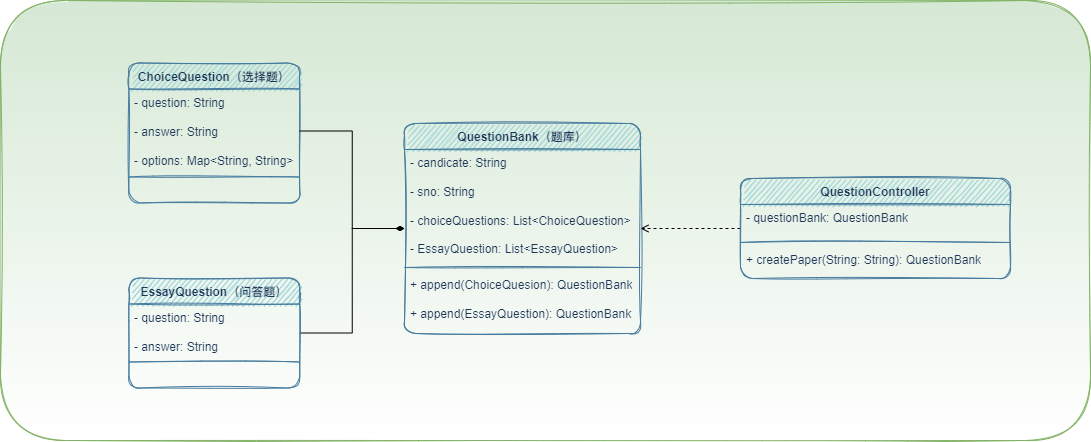

The diagram above was exported from draw.io. Its source (the exported page's mxGraphModel, read from the mxfile embedded in the PNG):
<mxGraphModel dx="3109" dy="2563" grid="1" gridSize="10" guides="1" tooltips="1" connect="1" arrows="1" fold="1" page="1" pageScale="1" pageWidth="827" pageHeight="1169" math="0" shadow="0">
  <root>
    <mxCell id="0" />
    <mxCell id="1" parent="0" />
    <mxCell id="uE0cTODmxKCIgq9IifA6-1" value="" style="rounded=1;whiteSpace=wrap;html=1;sketch=1;labelBackgroundColor=none;fillColor=#d5e8d4;strokeColor=#82b366;gradientColor=#ffffff;" parent="1" vertex="1">
      <mxGeometry x="-1540" y="260" width="1090" height="440" as="geometry" />
    </mxCell>
    <mxCell id="uE0cTODmxKCIgq9IifA6-5" value="ChoiceQuestion（选择题）" style="swimlane;fontStyle=1;align=center;verticalAlign=top;childLayout=stackLayout;horizontal=1;startSize=26;horizontalStack=0;resizeParent=1;resizeParentMax=0;resizeLast=0;collapsible=1;marginBottom=0;fontSize=12;sketch=1;fillColor=#A8DADC;strokeColor=#457B9D;fontColor=#1D3557;rounded=1;" parent="1" vertex="1">
      <mxGeometry x="-1411.62" y="322.5" width="170.87" height="140" as="geometry" />
    </mxCell>
    <mxCell id="uE0cTODmxKCIgq9IifA6-6" value="- question: String&lt;br&gt;&lt;br&gt;- answer: String&lt;br&gt;&lt;br&gt;- options: Map&amp;lt;String, String&amp;gt;" style="text;strokeColor=none;fillColor=none;align=left;verticalAlign=top;spacingLeft=4;spacingRight=4;overflow=hidden;rotatable=0;points=[[0,0.5],[1,0.5]];portConstraint=eastwest;fontSize=12;html=1;sketch=1;fontColor=#1D3557;rounded=1;" parent="uE0cTODmxKCIgq9IifA6-5" vertex="1">
      <mxGeometry y="26" width="170.87" height="84" as="geometry" />
    </mxCell>
    <mxCell id="uE0cTODmxKCIgq9IifA6-7" value="" style="line;strokeWidth=1;fillColor=none;align=left;verticalAlign=middle;spacingTop=-1;spacingLeft=3;spacingRight=3;rotatable=0;labelPosition=right;points=[];portConstraint=eastwest;fontSize=12;sketch=1;labelBackgroundColor=#F1FAEE;strokeColor=#457B9D;fontColor=#1D3557;rounded=1;" parent="uE0cTODmxKCIgq9IifA6-5" vertex="1">
      <mxGeometry y="110" width="170.87" height="8" as="geometry" />
    </mxCell>
    <mxCell id="uE0cTODmxKCIgq9IifA6-8" value="&amp;nbsp;" style="text;strokeColor=none;fillColor=none;align=left;verticalAlign=top;spacingLeft=4;spacingRight=4;overflow=hidden;rotatable=0;points=[[0,0.5],[1,0.5]];portConstraint=eastwest;fontSize=12;html=1;sketch=1;fontColor=#1D3557;rounded=1;" parent="uE0cTODmxKCIgq9IifA6-5" vertex="1">
      <mxGeometry y="118" width="170.87" height="22" as="geometry" />
    </mxCell>
    <mxCell id="uE0cTODmxKCIgq9IifA6-17" value="QuestionBank（题库）" style="swimlane;fontStyle=1;align=center;verticalAlign=top;childLayout=stackLayout;horizontal=1;startSize=26;horizontalStack=0;resizeParent=1;resizeParentMax=0;resizeLast=0;collapsible=1;marginBottom=0;fontSize=12;sketch=1;fillColor=#A8DADC;strokeColor=#457B9D;fontColor=#1D3557;rounded=1;" parent="1" vertex="1">
      <mxGeometry x="-1136" y="383" width="236" height="210" as="geometry" />
    </mxCell>
    <mxCell id="uE0cTODmxKCIgq9IifA6-18" value="- candicate: String&lt;br&gt;&lt;br&gt;- sno: String&lt;br&gt;&lt;br&gt;- choiceQuestions: List&amp;lt;ChoiceQuestion&amp;gt;&lt;br&gt;&lt;br&gt;- EssayQuestion: List&amp;lt;EssayQuestion&amp;gt;" style="text;strokeColor=none;fillColor=none;align=left;verticalAlign=top;spacingLeft=4;spacingRight=4;overflow=hidden;rotatable=0;points=[[0,0.5],[1,0.5]];portConstraint=eastwest;fontSize=12;html=1;sketch=1;fontColor=#1D3557;rounded=1;" parent="uE0cTODmxKCIgq9IifA6-17" vertex="1">
      <mxGeometry y="26" width="236" height="114" as="geometry" />
    </mxCell>
    <mxCell id="uE0cTODmxKCIgq9IifA6-19" value="" style="line;strokeWidth=1;fillColor=none;align=left;verticalAlign=middle;spacingTop=-1;spacingLeft=3;spacingRight=3;rotatable=0;labelPosition=right;points=[];portConstraint=eastwest;fontSize=12;sketch=1;labelBackgroundColor=#F1FAEE;strokeColor=#457B9D;fontColor=#1D3557;rounded=1;" parent="uE0cTODmxKCIgq9IifA6-17" vertex="1">
      <mxGeometry y="140" width="236" height="8" as="geometry" />
    </mxCell>
    <mxCell id="uE0cTODmxKCIgq9IifA6-20" value="+ append(ChoiceQuesion): QuestionBank&lt;br&gt;&lt;br&gt;+ append(EssayQuestion): QuestionBank" style="text;strokeColor=none;fillColor=none;align=left;verticalAlign=top;spacingLeft=4;spacingRight=4;overflow=hidden;rotatable=0;points=[[0,0.5],[1,0.5]];portConstraint=eastwest;fontSize=12;html=1;sketch=1;fontColor=#1D3557;rounded=1;" parent="uE0cTODmxKCIgq9IifA6-17" vertex="1">
      <mxGeometry y="148" width="236" height="62" as="geometry" />
    </mxCell>
    <mxCell id="APh35g0jUquIuUjAB045-9" style="edgeStyle=orthogonalEdgeStyle;rounded=0;orthogonalLoop=1;jettySize=auto;html=1;endArrow=diamondThin;endFill=1;" parent="1" source="APh35g0jUquIuUjAB045-1" target="uE0cTODmxKCIgq9IifA6-17" edge="1">
      <mxGeometry relative="1" as="geometry" />
    </mxCell>
    <mxCell id="APh35g0jUquIuUjAB045-1" value="EssayQuestion（问答题）" style="swimlane;fontStyle=1;align=center;verticalAlign=top;childLayout=stackLayout;horizontal=1;startSize=26;horizontalStack=0;resizeParent=1;resizeParentMax=0;resizeLast=0;collapsible=1;marginBottom=0;fontSize=12;sketch=1;fillColor=#A8DADC;strokeColor=#457B9D;fontColor=#1D3557;rounded=1;" parent="1" vertex="1">
      <mxGeometry x="-1411.62" y="537.5" width="170.87" height="110" as="geometry" />
    </mxCell>
    <mxCell id="APh35g0jUquIuUjAB045-2" value="- question: String&lt;br&gt;&lt;br&gt;- answer: String" style="text;strokeColor=none;fillColor=none;align=left;verticalAlign=top;spacingLeft=4;spacingRight=4;overflow=hidden;rotatable=0;points=[[0,0.5],[1,0.5]];portConstraint=eastwest;fontSize=12;html=1;sketch=1;fontColor=#1D3557;rounded=1;" parent="APh35g0jUquIuUjAB045-1" vertex="1">
      <mxGeometry y="26" width="170.87" height="54" as="geometry" />
    </mxCell>
    <mxCell id="APh35g0jUquIuUjAB045-3" value="" style="line;strokeWidth=1;fillColor=none;align=left;verticalAlign=middle;spacingTop=-1;spacingLeft=3;spacingRight=3;rotatable=0;labelPosition=right;points=[];portConstraint=eastwest;fontSize=12;sketch=1;labelBackgroundColor=#F1FAEE;strokeColor=#457B9D;fontColor=#1D3557;rounded=1;" parent="APh35g0jUquIuUjAB045-1" vertex="1">
      <mxGeometry y="80" width="170.87" height="8" as="geometry" />
    </mxCell>
    <mxCell id="APh35g0jUquIuUjAB045-4" value="&amp;nbsp;" style="text;strokeColor=none;fillColor=none;align=left;verticalAlign=top;spacingLeft=4;spacingRight=4;overflow=hidden;rotatable=0;points=[[0,0.5],[1,0.5]];portConstraint=eastwest;fontSize=12;html=1;sketch=1;fontColor=#1D3557;rounded=1;" parent="APh35g0jUquIuUjAB045-1" vertex="1">
      <mxGeometry y="88" width="170.87" height="22" as="geometry" />
    </mxCell>
    <mxCell id="APh35g0jUquIuUjAB045-8" style="edgeStyle=orthogonalEdgeStyle;rounded=0;orthogonalLoop=1;jettySize=auto;html=1;endArrow=diamondThin;endFill=1;" parent="1" source="uE0cTODmxKCIgq9IifA6-6" target="uE0cTODmxKCIgq9IifA6-17" edge="1">
      <mxGeometry relative="1" as="geometry" />
    </mxCell>
    <mxCell id="APh35g0jUquIuUjAB045-14" style="edgeStyle=orthogonalEdgeStyle;rounded=0;orthogonalLoop=1;jettySize=auto;html=1;endArrow=open;endFill=0;dashed=1;" parent="1" source="APh35g0jUquIuUjAB045-10" target="uE0cTODmxKCIgq9IifA6-17" edge="1">
      <mxGeometry relative="1" as="geometry" />
    </mxCell>
    <mxCell id="APh35g0jUquIuUjAB045-10" value="QuestionController" style="swimlane;fontStyle=1;align=center;verticalAlign=top;childLayout=stackLayout;horizontal=1;startSize=26;horizontalStack=0;resizeParent=1;resizeParentMax=0;resizeLast=0;collapsible=1;marginBottom=0;fontSize=12;sketch=1;fillColor=#A8DADC;strokeColor=#457B9D;fontColor=#1D3557;rounded=1;" parent="1" vertex="1">
      <mxGeometry x="-800" y="438" width="270" height="100" as="geometry" />
    </mxCell>
    <mxCell id="APh35g0jUquIuUjAB045-11" value="- questionBank: QuestionBank" style="text;strokeColor=none;fillColor=none;align=left;verticalAlign=top;spacingLeft=4;spacingRight=4;overflow=hidden;rotatable=0;points=[[0,0.5],[1,0.5]];portConstraint=eastwest;fontSize=12;html=1;sketch=1;fontColor=#1D3557;rounded=1;" parent="APh35g0jUquIuUjAB045-10" vertex="1">
      <mxGeometry y="26" width="270" height="34" as="geometry" />
    </mxCell>
    <mxCell id="APh35g0jUquIuUjAB045-12" value="" style="line;strokeWidth=1;fillColor=none;align=left;verticalAlign=middle;spacingTop=-1;spacingLeft=3;spacingRight=3;rotatable=0;labelPosition=right;points=[];portConstraint=eastwest;fontSize=12;sketch=1;labelBackgroundColor=#F1FAEE;strokeColor=#457B9D;fontColor=#1D3557;rounded=1;" parent="APh35g0jUquIuUjAB045-10" vertex="1">
      <mxGeometry y="60" width="270" height="8" as="geometry" />
    </mxCell>
    <mxCell id="APh35g0jUquIuUjAB045-13" value="+ createPaper(String: String): QuestionBank" style="text;strokeColor=none;fillColor=none;align=left;verticalAlign=top;spacingLeft=4;spacingRight=4;overflow=hidden;rotatable=0;points=[[0,0.5],[1,0.5]];portConstraint=eastwest;fontSize=12;html=1;sketch=1;fontColor=#1D3557;rounded=1;" parent="APh35g0jUquIuUjAB045-10" vertex="1">
      <mxGeometry y="68" width="270" height="32" as="geometry" />
    </mxCell>
  </root>
</mxGraphModel>